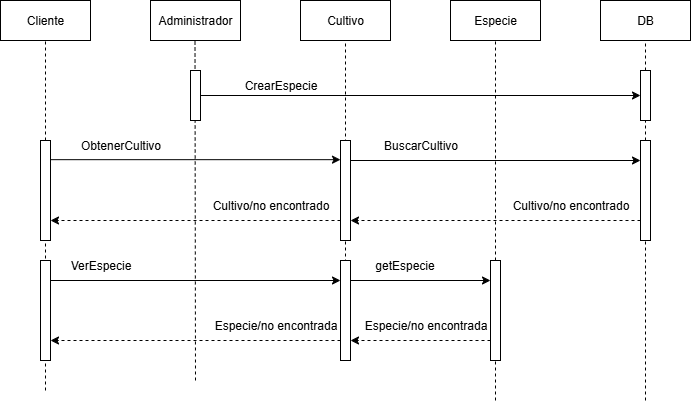

The diagram above was exported from draw.io. Its source (the exported page's mxGraphModel, read from the mxfile embedded in the PNG):
<mxGraphModel dx="750" dy="703" grid="1" gridSize="10" guides="1" tooltips="1" connect="1" arrows="1" fold="1" page="1" pageScale="1" pageWidth="827" pageHeight="1169" math="0" shadow="0" adaptiveColors="none">
  <root>
    <mxCell id="0" />
    <mxCell id="1" parent="0" />
    <mxCell id="8jxs0UrB-GMW02VDDL4i-13" value="" style="endArrow=none;dashed=1;html=1;rounded=0;entryX=0.5;entryY=1;entryDx=0;entryDy=0;" edge="1" parent="1" target="ADFTX5Kgt4FP4v_WL64s-16">
      <mxGeometry width="50" height="50" relative="1" as="geometry">
        <mxPoint x="355" y="340" as="sourcePoint" />
        <mxPoint x="360" y="130" as="targetPoint" />
        <Array as="points" />
      </mxGeometry>
    </mxCell>
    <mxCell id="ADFTX5Kgt4FP4v_WL64s-2" value="Cliente" style="rounded=0;whiteSpace=wrap;html=1;" parent="1" vertex="1">
      <mxGeometry x="10" y="60" width="90" height="40" as="geometry" />
    </mxCell>
    <mxCell id="ADFTX5Kgt4FP4v_WL64s-4" value="Administrador" style="rounded=0;whiteSpace=wrap;html=1;" parent="1" vertex="1">
      <mxGeometry x="160" y="60" width="90" height="40" as="geometry" />
    </mxCell>
    <mxCell id="ADFTX5Kgt4FP4v_WL64s-9" value="" style="endArrow=classic;html=1;rounded=0;entryX=0;entryY=0.5;entryDx=0;entryDy=0;exitX=1;exitY=0.5;exitDx=0;exitDy=0;" parent="1" edge="1">
      <mxGeometry width="50" height="50" relative="1" as="geometry">
        <mxPoint x="60" y="340" as="sourcePoint" />
        <mxPoint x="350" y="340" as="targetPoint" />
      </mxGeometry>
    </mxCell>
    <mxCell id="ADFTX5Kgt4FP4v_WL64s-11" value="ObtenerCultivo" style="text;html=1;align=center;verticalAlign=middle;resizable=0;points=[];autosize=1;strokeColor=none;fillColor=none;" parent="1" vertex="1">
      <mxGeometry x="80" y="190" width="100" height="30" as="geometry" />
    </mxCell>
    <mxCell id="ADFTX5Kgt4FP4v_WL64s-16" value="Cultivo" style="rounded=0;whiteSpace=wrap;html=1;" parent="1" vertex="1">
      <mxGeometry x="310" y="60" width="90" height="40" as="geometry" />
    </mxCell>
    <mxCell id="ADFTX5Kgt4FP4v_WL64s-18" value="CrearEspecie" style="text;html=1;align=center;verticalAlign=middle;resizable=0;points=[];autosize=1;strokeColor=none;fillColor=none;" parent="1" vertex="1">
      <mxGeometry x="240" y="130" width="100" height="30" as="geometry" />
    </mxCell>
    <mxCell id="ADFTX5Kgt4FP4v_WL64s-19" value="" style="endArrow=classic;html=1;rounded=0;entryX=0;entryY=0.5;entryDx=0;entryDy=0;exitX=1;exitY=0.5;exitDx=0;exitDy=0;" parent="1" edge="1" target="8jxs0UrB-GMW02VDDL4i-19" source="ADFTX5Kgt4FP4v_WL64s-5">
      <mxGeometry width="50" height="50" relative="1" as="geometry">
        <mxPoint x="210" y="160" as="sourcePoint" />
        <mxPoint x="350" y="160" as="targetPoint" />
      </mxGeometry>
    </mxCell>
    <mxCell id="hAuQhNbAMyLduJBG2iI0-1" value="" style="endArrow=none;dashed=1;html=1;rounded=0;entryX=0.5;entryY=1;entryDx=0;entryDy=0;" parent="1" target="ADFTX5Kgt4FP4v_WL64s-2" edge="1" source="8jxs0UrB-GMW02VDDL4i-44">
      <mxGeometry width="50" height="50" relative="1" as="geometry">
        <mxPoint x="55" y="450" as="sourcePoint" />
        <mxPoint x="310" y="250" as="targetPoint" />
        <Array as="points" />
      </mxGeometry>
    </mxCell>
    <mxCell id="hAuQhNbAMyLduJBG2iI0-3" value="" style="endArrow=none;dashed=1;html=1;rounded=0;entryX=0.5;entryY=1;entryDx=0;entryDy=0;" parent="1" edge="1">
      <mxGeometry width="50" height="50" relative="1" as="geometry">
        <mxPoint x="205" y="440" as="sourcePoint" />
        <mxPoint x="204.5" y="100" as="targetPoint" />
        <Array as="points" />
      </mxGeometry>
    </mxCell>
    <mxCell id="hAuQhNbAMyLduJBG2iI0-5" value="" style="endArrow=none;dashed=1;html=1;rounded=0;entryX=0.5;entryY=1;entryDx=0;entryDy=0;" parent="1" edge="1" target="8jxs0UrB-GMW02VDDL4i-11" source="8jxs0UrB-GMW02VDDL4i-12">
      <mxGeometry width="50" height="50" relative="1" as="geometry">
        <mxPoint x="355" y="270" as="sourcePoint" />
        <mxPoint x="354.5" y="100" as="targetPoint" />
        <Array as="points" />
      </mxGeometry>
    </mxCell>
    <mxCell id="ADFTX5Kgt4FP4v_WL64s-5" value="" style="rounded=0;whiteSpace=wrap;html=1;" parent="1" vertex="1">
      <mxGeometry x="200" y="130" width="10" height="50" as="geometry" />
    </mxCell>
    <mxCell id="ADFTX5Kgt4FP4v_WL64s-17" value="" style="rounded=0;whiteSpace=wrap;html=1;" parent="1" vertex="1">
      <mxGeometry x="350" y="320" width="10" height="100" as="geometry" />
    </mxCell>
    <mxCell id="8jxs0UrB-GMW02VDDL4i-11" value="Especie" style="rounded=0;whiteSpace=wrap;html=1;" vertex="1" parent="1">
      <mxGeometry x="460" y="60" width="90" height="40" as="geometry" />
    </mxCell>
    <mxCell id="8jxs0UrB-GMW02VDDL4i-14" value="" style="endArrow=none;dashed=1;html=1;rounded=0;entryX=0.5;entryY=1;entryDx=0;entryDy=0;" edge="1" parent="1" target="8jxs0UrB-GMW02VDDL4i-12">
      <mxGeometry width="50" height="50" relative="1" as="geometry">
        <mxPoint x="505" y="460" as="sourcePoint" />
        <mxPoint x="354.5" y="220" as="targetPoint" />
        <Array as="points" />
      </mxGeometry>
    </mxCell>
    <mxCell id="8jxs0UrB-GMW02VDDL4i-12" value="" style="rounded=0;whiteSpace=wrap;html=1;" vertex="1" parent="1">
      <mxGeometry x="500" y="320" width="10" height="100" as="geometry" />
    </mxCell>
    <mxCell id="8jxs0UrB-GMW02VDDL4i-16" value="" style="endArrow=none;dashed=1;html=1;rounded=0;entryX=0.5;entryY=1;entryDx=0;entryDy=0;" edge="1" parent="1" source="8jxs0UrB-GMW02VDDL4i-19" target="8jxs0UrB-GMW02VDDL4i-17">
      <mxGeometry width="50" height="50" relative="1" as="geometry">
        <mxPoint x="505" y="270" as="sourcePoint" />
        <mxPoint x="504.5" y="100" as="targetPoint" />
        <Array as="points" />
      </mxGeometry>
    </mxCell>
    <mxCell id="8jxs0UrB-GMW02VDDL4i-17" value="DB" style="rounded=0;whiteSpace=wrap;html=1;" vertex="1" parent="1">
      <mxGeometry x="610" y="60" width="90" height="40" as="geometry" />
    </mxCell>
    <mxCell id="8jxs0UrB-GMW02VDDL4i-18" value="" style="endArrow=none;dashed=1;html=1;rounded=0;entryX=0.5;entryY=1;entryDx=0;entryDy=0;" edge="1" parent="1" target="8jxs0UrB-GMW02VDDL4i-19" source="8jxs0UrB-GMW02VDDL4i-48">
      <mxGeometry width="50" height="50" relative="1" as="geometry">
        <mxPoint x="655" y="340" as="sourcePoint" />
        <mxPoint x="504.5" y="100" as="targetPoint" />
        <Array as="points" />
      </mxGeometry>
    </mxCell>
    <mxCell id="8jxs0UrB-GMW02VDDL4i-19" value="" style="rounded=0;whiteSpace=wrap;html=1;" vertex="1" parent="1">
      <mxGeometry x="650" y="130" width="10" height="50" as="geometry" />
    </mxCell>
    <mxCell id="8jxs0UrB-GMW02VDDL4i-21" value="" style="endArrow=classic;html=1;rounded=0;" edge="1" parent="1">
      <mxGeometry width="50" height="50" relative="1" as="geometry">
        <mxPoint x="360.4" y="340" as="sourcePoint" />
        <mxPoint x="500" y="340" as="targetPoint" />
      </mxGeometry>
    </mxCell>
    <mxCell id="8jxs0UrB-GMW02VDDL4i-22" value="BuscarCultivo" style="text;html=1;align=center;verticalAlign=middle;resizable=0;points=[];autosize=1;strokeColor=none;fillColor=none;" vertex="1" parent="1">
      <mxGeometry x="380" y="190" width="100" height="30" as="geometry" />
    </mxCell>
    <mxCell id="8jxs0UrB-GMW02VDDL4i-30" value="" style="endArrow=classic;html=1;rounded=0;dashed=1;entryX=1;entryY=0.75;entryDx=0;entryDy=0;exitX=0;exitY=0.75;exitDx=0;exitDy=0;" edge="1" parent="1">
      <mxGeometry relative="1" as="geometry">
        <mxPoint x="500" y="400" as="sourcePoint" />
        <mxPoint x="360" y="400" as="targetPoint" />
      </mxGeometry>
    </mxCell>
    <mxCell id="8jxs0UrB-GMW02VDDL4i-31" value="" style="endArrow=classic;html=1;rounded=0;dashed=1;entryX=1;entryY=0.75;entryDx=0;entryDy=0;exitX=0;exitY=0.75;exitDx=0;exitDy=0;" edge="1" parent="1">
      <mxGeometry relative="1" as="geometry">
        <mxPoint x="350" y="400" as="sourcePoint" />
        <mxPoint x="60" y="400" as="targetPoint" />
      </mxGeometry>
    </mxCell>
    <mxCell id="8jxs0UrB-GMW02VDDL4i-36" value="Especie/no encontrada" style="text;html=1;align=center;verticalAlign=middle;resizable=0;points=[];autosize=1;strokeColor=none;fillColor=none;" vertex="1" parent="1">
      <mxGeometry x="360" y="370" width="150" height="30" as="geometry" />
    </mxCell>
    <mxCell id="8jxs0UrB-GMW02VDDL4i-37" value="Especie/no encontrada" style="text;html=1;align=center;verticalAlign=middle;resizable=0;points=[];autosize=1;strokeColor=none;fillColor=none;" vertex="1" parent="1">
      <mxGeometry x="210" y="370" width="150" height="30" as="geometry" />
    </mxCell>
    <mxCell id="8jxs0UrB-GMW02VDDL4i-45" value="" style="endArrow=none;dashed=1;html=1;rounded=0;entryX=0.5;entryY=1;entryDx=0;entryDy=0;" edge="1" parent="1" target="8jxs0UrB-GMW02VDDL4i-44">
      <mxGeometry width="50" height="50" relative="1" as="geometry">
        <mxPoint x="55" y="450" as="sourcePoint" />
        <mxPoint x="55" y="100" as="targetPoint" />
        <Array as="points" />
      </mxGeometry>
    </mxCell>
    <mxCell id="8jxs0UrB-GMW02VDDL4i-44" value="" style="rounded=0;whiteSpace=wrap;html=1;" vertex="1" parent="1">
      <mxGeometry x="50" y="200" width="10" height="100" as="geometry" />
    </mxCell>
    <mxCell id="8jxs0UrB-GMW02VDDL4i-46" value="" style="rounded=0;whiteSpace=wrap;html=1;" vertex="1" parent="1">
      <mxGeometry x="350" y="200" width="10" height="100" as="geometry" />
    </mxCell>
    <mxCell id="8jxs0UrB-GMW02VDDL4i-47" value="" style="endArrow=classic;html=1;rounded=0;entryX=0;entryY=0.5;entryDx=0;entryDy=0;exitX=1;exitY=0.5;exitDx=0;exitDy=0;" edge="1" parent="1">
      <mxGeometry width="50" height="50" relative="1" as="geometry">
        <mxPoint x="60" y="219.17000000000002" as="sourcePoint" />
        <mxPoint x="350" y="219.17000000000002" as="targetPoint" />
      </mxGeometry>
    </mxCell>
    <mxCell id="8jxs0UrB-GMW02VDDL4i-49" value="" style="endArrow=none;dashed=1;html=1;rounded=0;entryX=0.5;entryY=1;entryDx=0;entryDy=0;" edge="1" parent="1" target="8jxs0UrB-GMW02VDDL4i-48">
      <mxGeometry width="50" height="50" relative="1" as="geometry">
        <mxPoint x="655" y="460" as="sourcePoint" />
        <mxPoint x="655" y="180" as="targetPoint" />
        <Array as="points" />
      </mxGeometry>
    </mxCell>
    <mxCell id="8jxs0UrB-GMW02VDDL4i-48" value="" style="rounded=0;whiteSpace=wrap;html=1;" vertex="1" parent="1">
      <mxGeometry x="650" y="200" width="10" height="100" as="geometry" />
    </mxCell>
    <mxCell id="8jxs0UrB-GMW02VDDL4i-50" value="" style="endArrow=classic;html=1;rounded=0;entryX=0;entryY=0.5;entryDx=0;entryDy=0;exitX=1;exitY=0.5;exitDx=0;exitDy=0;" edge="1" parent="1">
      <mxGeometry width="50" height="50" relative="1" as="geometry">
        <mxPoint x="360" y="220" as="sourcePoint" />
        <mxPoint x="650" y="220" as="targetPoint" />
      </mxGeometry>
    </mxCell>
    <mxCell id="8jxs0UrB-GMW02VDDL4i-51" value="" style="endArrow=classic;html=1;rounded=0;dashed=1;entryX=1;entryY=0.75;entryDx=0;entryDy=0;exitX=0;exitY=0.75;exitDx=0;exitDy=0;" edge="1" parent="1">
      <mxGeometry relative="1" as="geometry">
        <mxPoint x="650" y="280" as="sourcePoint" />
        <mxPoint x="360" y="280" as="targetPoint" />
      </mxGeometry>
    </mxCell>
    <mxCell id="8jxs0UrB-GMW02VDDL4i-52" value="Cultivo/no encontrado" style="text;html=1;align=center;verticalAlign=middle;resizable=0;points=[];autosize=1;strokeColor=none;fillColor=none;" vertex="1" parent="1">
      <mxGeometry x="510" y="250" width="140" height="30" as="geometry" />
    </mxCell>
    <mxCell id="8jxs0UrB-GMW02VDDL4i-53" value="Cultivo/no encontrado" style="text;html=1;align=center;verticalAlign=middle;resizable=0;points=[];autosize=1;strokeColor=none;fillColor=none;" vertex="1" parent="1">
      <mxGeometry x="210" y="250" width="140" height="30" as="geometry" />
    </mxCell>
    <mxCell id="8jxs0UrB-GMW02VDDL4i-54" value="" style="endArrow=classic;html=1;rounded=0;dashed=1;entryX=1;entryY=0.75;entryDx=0;entryDy=0;exitX=0;exitY=0.75;exitDx=0;exitDy=0;" edge="1" parent="1">
      <mxGeometry relative="1" as="geometry">
        <mxPoint x="350" y="280" as="sourcePoint" />
        <mxPoint x="60" y="280" as="targetPoint" />
      </mxGeometry>
    </mxCell>
    <mxCell id="ADFTX5Kgt4FP4v_WL64s-1" value="" style="rounded=0;whiteSpace=wrap;html=1;" parent="1" vertex="1">
      <mxGeometry x="50" y="320" width="10" height="100" as="geometry" />
    </mxCell>
    <mxCell id="8jxs0UrB-GMW02VDDL4i-55" value="VerEspecie" style="text;html=1;align=center;verticalAlign=middle;resizable=0;points=[];autosize=1;strokeColor=none;fillColor=none;" vertex="1" parent="1">
      <mxGeometry x="70" y="310" width="80" height="30" as="geometry" />
    </mxCell>
    <mxCell id="8jxs0UrB-GMW02VDDL4i-56" value="getEspecie" style="text;html=1;align=center;verticalAlign=middle;resizable=0;points=[];autosize=1;strokeColor=none;fillColor=none;" vertex="1" parent="1">
      <mxGeometry x="374" y="310" width="80" height="30" as="geometry" />
    </mxCell>
  </root>
</mxGraphModel>